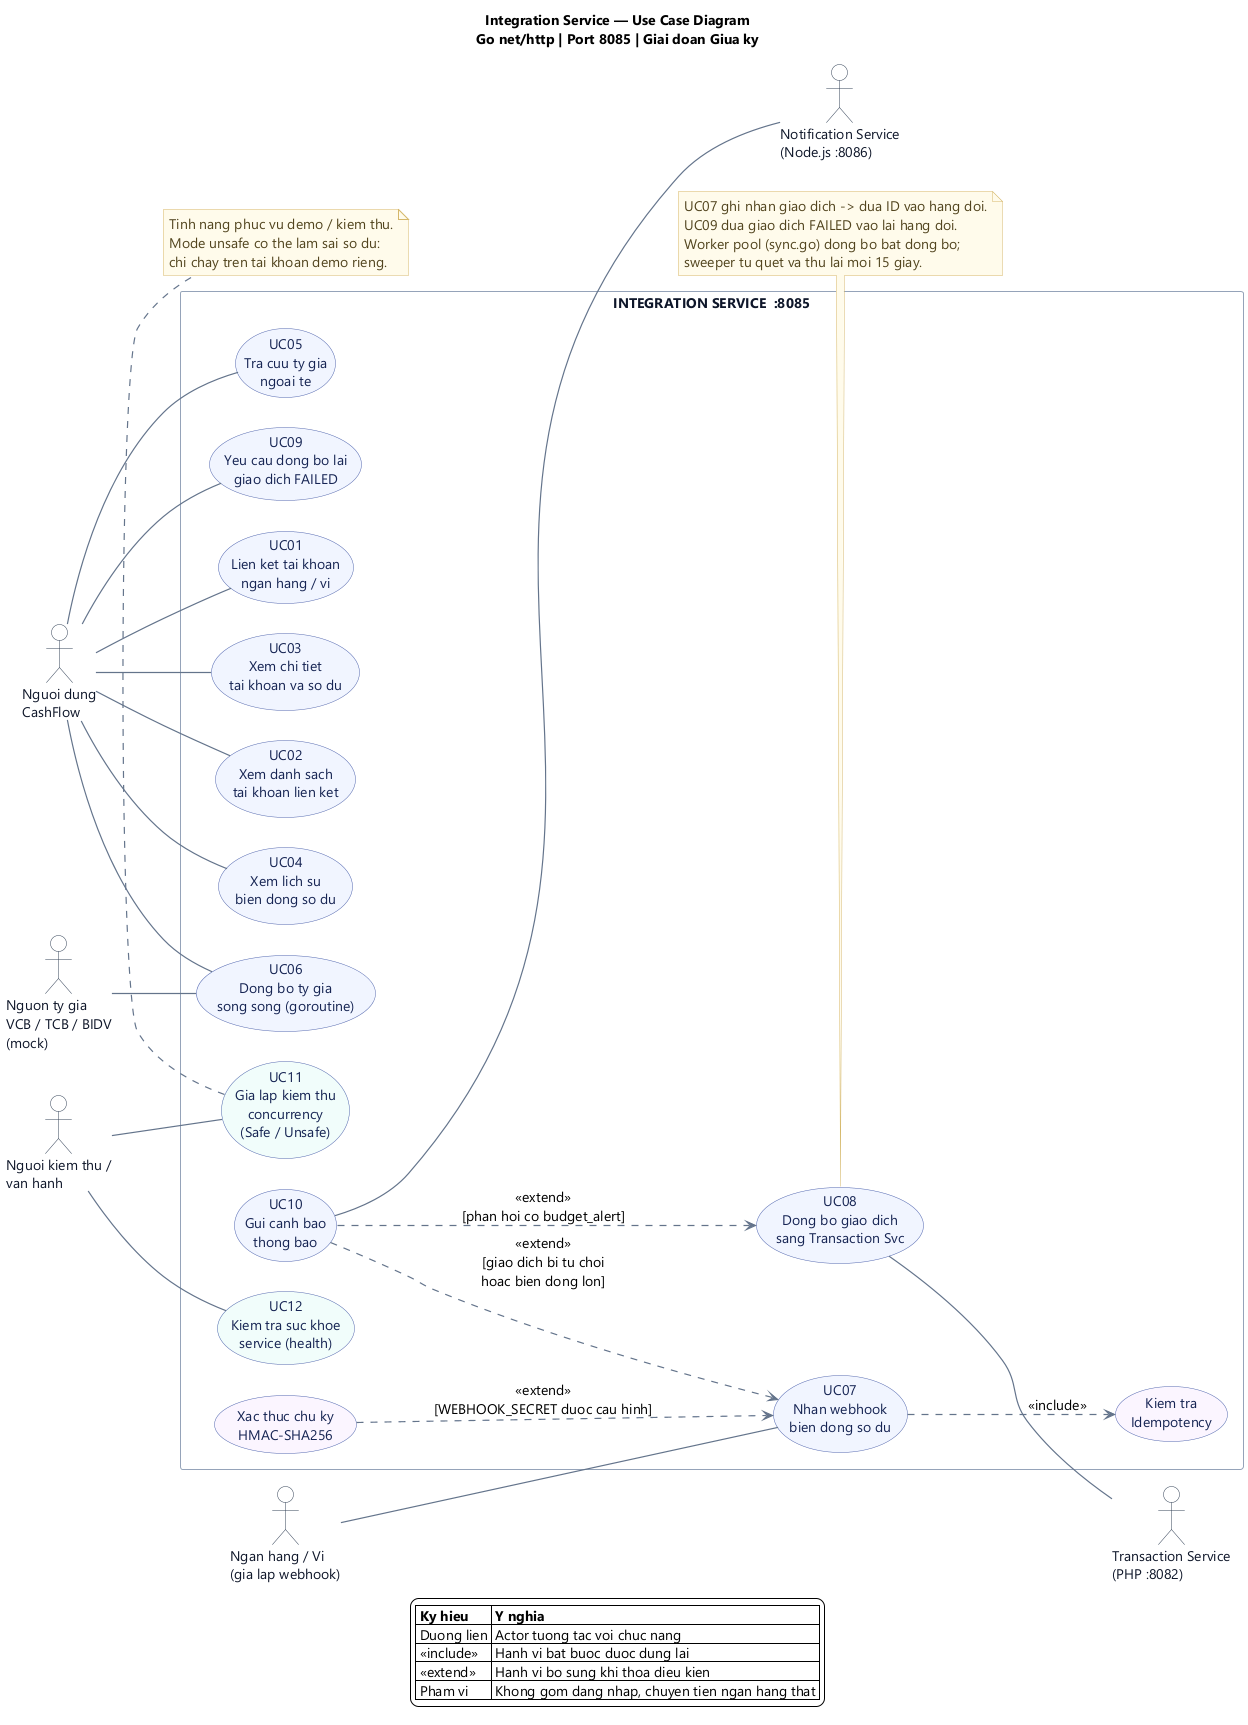

The diagram above was rendered by PlantUML. Its source (embedded in the PNG):
@startuml
' ================================================================
' UML Use Case — Integration Service (Go)
' Đối chiếu với routes trong server.go và handler trong webhook.go,
' accounts.go, rates.go, simulate.go, sync.go, notifier.go
' ================================================================
left to right direction
skinparam backgroundColor #FFFFFF
skinparam shadowing false
skinparam defaultFontName "Segoe UI"
skinparam defaultFontSize 14
skinparam ArrowColor #64748B
skinparam ArrowThickness 1.2
skinparam packageStyle rectangle
skinparam nodesep 30
skinparam ranksep 50
skinparam usecase {
  BackgroundColor #F1F5FF
  BorderColor #5266AD
  FontColor #172554
}
skinparam actor {
  BorderColor #334155
  FontColor #0F172A
  BackgroundColor #FFFFFF
}
skinparam rectangle {
  BorderColor #94A3B8
  FontColor #0F172A
  BackgroundColor #FFFFFF
}
skinparam note {
  BackgroundColor #FFFBEB
  BorderColor #D4B76A
  FontColor #52451F
}

title Integration Service — Use Case Diagram\nGo net/http | Port 8085 | Giai doan Giua ky

' === ACTORS ===
actor "Nguoi dung\nCashFlow" as User
actor "Nguoi kiem thu /\nvan hanh" as Tester
actor "Ngan hang / Vi\n(gia lap webhook)" as Bank
actor "Nguon ty gia\nVCB / TCB / BIDV\n(mock)" as RateProvider
actor "Transaction Service\n(PHP :8082)" as TxService
actor "Notification Service\n(Node.js :8086)" as NotiService

' === BOUNDARY ===
rectangle "INTEGRATION SERVICE  :8085" {

  usecase "UC01\nLien ket tai khoan\nngan hang / vi" as UC01
  usecase "UC02\nXem danh sach\ntai khoan lien ket" as UC02
  usecase "UC03\nXem chi tiet\ntai khoan va so du" as UC03
  usecase "UC04\nXem lich su\nbien dong so du" as UC04
  usecase "UC05\nTra cuu ty gia\nngoai te" as UC05
  usecase "UC06\nDong bo ty gia\nsong song (goroutine)" as UC06

  usecase "UC07\nNhan webhook\nbien dong so du" as UC07
  usecase "UC08\nDong bo giao dich\nsang Transaction Svc" as UC08
  usecase "UC09\nYeu cau dong bo lai\ngiao dich FAILED" as UC09
  usecase "UC10\nGui canh bao\nthong bao" as UC10

  usecase "UC11\nGia lap kiem thu\nconcurrency\n(Safe / Unsafe)" as UC11 #F0FDFA
  usecase "UC12\nKiem tra suc khoe\nservice (health)" as UC12 #F0FDFA

  usecase "Kiem tra\nIdempotency" as UC_IDEM #FAF5FF
  usecase "Xac thuc chu ky\nHMAC-SHA256" as UC_SIG #FAF5FF
}

' === ASSOCIATIONS ===
User -- UC01
User -- UC02
User -- UC03
User -- UC04
User -- UC05
User -- UC06
User -- UC09

Tester -- UC11
Tester -- UC12

Bank -- UC07
RateProvider -- UC06

UC08 -- TxService
UC10 -- NotiService

' === INCLUDE / EXTEND ===
UC07 ..> UC_IDEM : <<include>>
UC_SIG ..> UC07 : <<extend>>\n[WEBHOOK_SECRET duoc cau hinh]
UC10 ..> UC07 : <<extend>>\n[giao dich bi tu choi\nhoac bien dong lon]
UC10 ..> UC08 : <<extend>>\n[phan hoi co budget_alert]

' === NOTES ===
note bottom of UC08
  UC07 ghi nhan giao dich -> dua ID vao hang doi.
  UC09 dua giao dich FAILED vao lai hang doi.
  Worker pool (sync.go) dong bo bat dong bo;
  sweeper tu quet va thu lai moi 15 giay.
end note

note bottom of UC11
  Tinh nang phuc vu demo / kiem thu.
  Mode unsafe co the lam sai so du:
  chi chay tren tai khoan demo rieng.
end note

legend bottom
  |= Ky hieu |= Y nghia |
  | Duong lien | Actor tuong tac voi chuc nang |
  | <<include>> | Hanh vi bat buoc duoc dung lai |
  | <<extend>> | Hanh vi bo sung khi thoa dieu kien |
  | Pham vi | Khong gom dang nhap, chuyen tien ngan hang that |
endlegend
@enduml